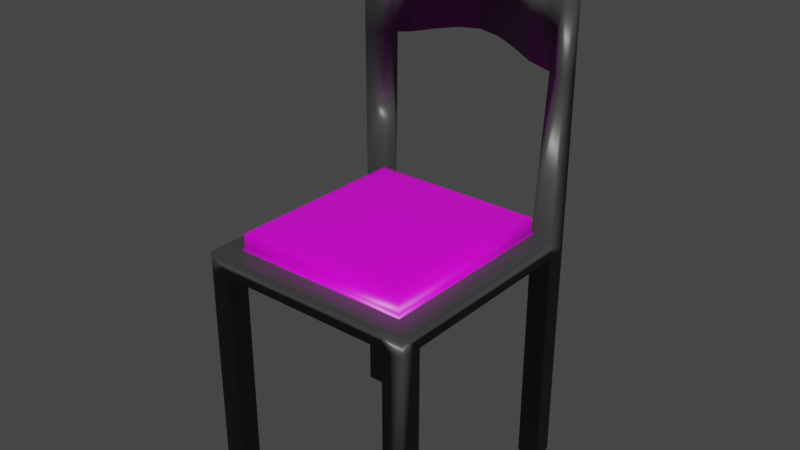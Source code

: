 # Source: chair.blend  (saved by Blender 2.92.15; exported with 4.5.12 LTS)
import bpy
from mathutils import Matrix  # noqa: F401  (used for matrix-valued properties, if any)

bpy.ops.wm.read_factory_settings(use_empty=True)
scene = bpy.context.scene
scene.name = 'Scene'

# ---- collections
col_collection = bpy.data.collections.new('Collection'); scene.collection.children.link(col_collection)

# ---- images (referenced by path relative to the original .blend; pixels are not part of the script)
import os
ASSET_DIR = os.environ.get("B2B_ASSET_DIR", "")  # directory of the original .blend (textures are referenced by path, not embedded)
HERE = os.path.dirname(os.path.abspath(__file__))  # packed textures are extracted next to this script under _unpacked/

def load_image(name, relpath, width, height, colorspace="sRGB"):
    """Load a texture the original file referenced (path relative to the .blend, or extracted next to this script)."""
    p = next((c for c in (os.path.join(HERE, relpath), os.path.join(ASSET_DIR, relpath)) if relpath and os.path.exists(c)), "")
    if p:
        img = bpy.data.images.load(p, check_existing=True)
        img.name = name
    else:  # same state as the original file: an image datablock whose file is absent (Cycles renders it pink)
        img = bpy.data.images.new(name, width, height)
        img.source = "FILE"
        img.filepath = "//" + (relpath or name)
    img.colorspace_settings.name = colorspace
    return img
img_fabrick_jpg = load_image('fabrick.jpg', 'fabrick.jpg', 1024, 1024, 'sRGB')

# ---- materials (node trees are filled in below, after node groups)
mat_metal = bpy.data.materials.new('metal')
mat_metal.alpha_threshold = 0.0
mat_metal.use_transparent_shadow = False
mat_metal.line_color = (0.0, 0.0, 0.0, 1.0)
mat_coushin = bpy.data.materials.new('coushin')
mat_coushin.alpha_threshold = 0.0
mat_coushin.use_transparent_shadow = False
mat_coushin.line_color = (0.0, 0.0, 0.0, 1.0)

# ---- material node trees
mat_metal.use_nodes = True; mat_metal.node_tree.nodes.clear()
_N = mat_metal.node_tree.nodes; _L = mat_metal.node_tree.links
n0 = _N.new('ShaderNodeOutputMaterial'); n0.name = 'Material Output'; n0.location = (300, 300)
n1 = _N.new('ShaderNodeBsdfPrincipled'); n1.name = 'Principled BSDF'; n1.location = (10, 300)
n1.distribution = 'GGX'
n1.subsurface_method = 'BURLEY'
n1.inputs[0].default_value = (0.04721, 0.04721, 0.04721, 1.0)
n1.inputs[2].default_value = 0.4
n1.inputs[3].default_value = 1.45
n1.inputs[27].default_value = (0.0, 0.0, 0.0, 1.0)
n1.inputs[28].default_value = 1.0
_L.new(n1.outputs[0], n0.inputs[0])
n0.is_active_output = True
mat_coushin.use_nodes = True; mat_coushin.node_tree.nodes.clear()
_N = mat_coushin.node_tree.nodes; _L = mat_coushin.node_tree.links
n0 = _N.new('ShaderNodeOutputMaterial'); n0.name = 'Material Output'; n0.location = (300, 300)
n1 = _N.new('ShaderNodeBsdfPrincipled'); n1.name = 'Principled BSDF'; n1.location = (10, 300)
n1.distribution = 'GGX'
n1.subsurface_method = 'BURLEY'
n1.inputs[2].default_value = 0.4
n1.inputs[3].default_value = 1.45
n1.inputs[27].default_value = (0.0, 0.0, 0.0, 1.0)
n1.inputs[28].default_value = 1.0
n2 = _N.new('ShaderNodeTexImage'); n2.name = 'Image Texture'; n2.location = (-353, 208)
n2.image = img_fabrick_jpg
_L.new(n1.outputs[0], n0.inputs[0])
_L.new(n2.outputs[0], n1.inputs[0])
n0.is_active_output = True

# ---- world
world_world = bpy.data.worlds.new('World'); scene.world = world_world
world_world.use_nodes = True; world_world.node_tree.nodes.clear()
_N = world_world.node_tree.nodes; _L = world_world.node_tree.links
n0 = _N.new('ShaderNodeOutputWorld'); n0.name = 'World Output'; n0.location = (300, 300)
n1 = _N.new('ShaderNodeBackground'); n1.name = 'Background'; n1.location = (10, 300)
n1.inputs[0].default_value = (0.05088, 0.05088, 0.05088, 1.0)
_L.new(n1.outputs[0], n0.inputs[0])
n0.is_active_output = True
world_world.color = (0.05088, 0.05088, 0.05088)
world_world.use_sun_shadow = False
world_world.sun_shadow_jitter_overblur = 0.0

# ---- meshes
me_cube = bpy.data.meshes.new('Cube')
me_cube.from_pydata([(1.0, 0.905, 1.0), (1.0, 0.905, -1.0), (1.0, -1.0, 1.0), (1.0, -1.0, -1.0), (-1.0, 0.905, 1.0), (-1.0, 0.905, -1.0), (-1.0, -1.0, 1.0), (-1.0, -1.0, -1.0), (1.0, 1.083, 1.0), (1.0, 1.083, -1.0), (-1.0, 1.083, 1.0), (-1.0, 1.083, -1.0), (1.0, 0.905, 26.98), (-1.0, 0.905, 26.98), (1.0, 1.083, 26.98), (-1.0, 1.083, 26.98), (0.803, 0.905, -1.0), (0.803, -1.0, 1.0), (0.803, -1.0, -1.0), (0.803, 0.905, 1.0), (0.803, 1.083, -1.0), (0.803, 1.083, 1.0), (0.803, 1.023, 27.16), (0.803, 1.106, 27.16), (-0.8039, 0.905, -1.0), (-0.8039, -1.0, 1.0), (-0.8039, 1.083, -1.0), (-0.8039, -1.0, -1.0), (-0.8039, 0.905, 1.0), (-0.8039, 1.083, 1.0), (-0.8039, 1.023, 27.16), (-0.8039, 1.106, 27.16), (-1.0, 0.905, 16.42), (-1.0, 1.083, 16.42), (1.0, 0.905, 16.42), (1.0, 1.083, 16.42), (0.803, 1.106, 16.6), (0.803, 1.023, 16.6), (-0.8039, 1.023, 16.6), (-0.8039, 1.106, 16.6), (-0.6031, 1.037, 27.6), (-0.4022, 1.116, 28.12), (-0.2013, 1.182, 28.56), (-0.0004676, 1.209, 28.75), (0.2004, 1.182, 28.56), (0.4013, 1.116, 28.12), (0.6021, 1.037, 27.6), (-0.6031, 1.17, 27.6), (-0.4022, 1.248, 28.12), (-0.2013, 1.314, 28.56), (-0.0004676, 1.341, 28.75), (0.2004, 1.314, 28.56), (0.4013, 1.248, 28.12), (0.6021, 1.17, 27.6), (-0.6031, 1.17, 17.04), (-0.4022, 1.248, 17.56), (-0.2013, 1.314, 18.0), (-0.0004676, 1.341, 18.19), (0.2004, 1.314, 18.0), (0.4013, 1.248, 17.56), (0.6021, 1.17, 17.04), (0.6021, 1.037, 17.04), (0.4013, 1.116, 17.56), (0.2004, 1.182, 18.0), (-0.0004676, 1.209, 18.19), (-0.2013, 1.182, 18.0), (-0.4022, 1.116, 17.56), (-0.6031, 1.037, 17.04), (-1.0, -0.8064, -1.0), (1.0, -0.8064, 1.0), (-1.0, -0.8064, 1.0), (1.0, -0.8064, -1.0), (0.803, -0.8064, -1.0), (0.803, -0.8064, 1.0), (-0.8039, -0.8064, -1.0), (-0.8039, -0.8064, 1.0), (-1.0, -0.8064, -24.35), (-1.0, -1.0, -24.35), (-0.8039, 0.905, -24.35), (-1.0, 0.905, -24.35), (0.803, -1.0, -24.35), (1.0, -1.0, -24.35), (-0.8039, 1.083, -24.35), (-1.0, 1.083, -24.35), (1.0, 1.083, -24.35), (1.0, 0.905, -24.35), (0.803, 0.905, -24.35), (0.803, 1.083, -24.35), (0.803, -0.8064, -24.35), (-0.8039, -1.0, -24.35), (-0.8039, -0.8064, -24.35), (1.0, -0.8064, -24.35)], [], [(75, 70, 6, 25), (27, 25, 6, 7), (68, 70, 4, 5), (3, 18, 80, 81), (71, 69, 2, 3), (5, 4, 10, 11), (20, 21, 8, 9), (74, 27, 89, 90), (33, 32, 13, 15), (0, 1, 9, 8), (22, 12, 14, 23), (37, 34, 12, 22), (34, 35, 14, 12), (39, 33, 15, 31), (35, 36, 23, 14), (61, 37, 22, 46), (46, 22, 23, 53), (7, 68, 76, 77), (26, 29, 21, 20), (74, 72, 18, 27), (3, 2, 17, 18), (69, 73, 17, 2), (1, 16, 86, 85), (11, 10, 29, 26), (13, 30, 31, 15), (32, 38, 30, 13), (54, 39, 31, 47), (16, 24, 26, 20), (18, 17, 25, 27), (73, 75, 25, 17), (4, 28, 38, 32), (8, 21, 36, 35), (29, 10, 33, 39), (0, 8, 35, 34), (19, 0, 34, 37), (10, 4, 32, 33), (36, 60, 53, 23), (60, 59, 52, 53), (59, 58, 51, 52), (58, 57, 50, 51), (57, 56, 49, 50), (56, 55, 48, 49), (55, 54, 47, 48), (30, 40, 47, 31), (40, 41, 48, 47), (41, 42, 49, 48), (42, 43, 50, 49), (43, 44, 51, 50), (44, 45, 52, 51), (45, 46, 53, 52), (38, 67, 40, 30), (67, 66, 41, 40), (66, 65, 42, 41), (65, 64, 43, 42), (64, 63, 44, 43), (63, 62, 45, 44), (62, 61, 46, 45), (5, 24, 74, 68), (0, 19, 73, 69), (24, 16, 72, 74), (1, 0, 69, 71), (16, 1, 71, 72), (7, 6, 70, 68), (28, 4, 70, 75), (19, 21, 29, 28), (36, 21, 19, 37), (38, 28, 29, 39), (60, 36, 37, 61), (59, 60, 61, 62), (58, 59, 62, 63), (57, 58, 63, 64), (56, 57, 64, 65), (55, 56, 65, 66), (54, 55, 66, 67), (67, 38, 39, 54), (88, 91, 81, 80), (78, 79, 83, 82), (85, 86, 87, 84), (76, 90, 89, 77), (68, 74, 90, 76), (24, 5, 79, 78), (16, 20, 87, 86), (71, 3, 81, 91), (5, 11, 83, 79), (20, 9, 84, 87), (27, 7, 77, 89), (9, 1, 85, 84), (18, 72, 88, 80), (11, 26, 82, 83), (72, 71, 91, 88), (26, 24, 78, 82)])
me_cube.polygons.foreach_set('use_smooth', [True] * 91)
_uv = me_cube.uv_layers.new(name='UVMap')
_uv.uv.foreach_set('vector', [0.8505, 0.7378, 0.875, 0.7378, 0.875, 0.75, 0.8505, 0.75, 0.375, 0.9755, 0.625, 0.9755, 0.625, 1.0, 0.375, 1.0, 0.375, 0.01223, 0.625, 0.01223, 0.625, 0.25, 0.375, 0.25, 0.375, 0.75, 0.375, 0.7746, 0.375, 0.7746, 0.375, 0.75, 0.375, 0.7378, 0.625, 0.7378, 0.625, 0.75, 0.375, 0.75, 0.375, 0.25, 0.625, 0.25, 0.625, 0.25, 0.375, 0.25, 0.375, 0.4754, 0.625, 0.4754, 0.625, 0.5, 0.375, 0.5, 0.1495, 0.7378, 0.1495, 0.75, 0.1495, 0.75, 0.1495, 0.7378, 0.625, 0.25, 0.625, 0.25, 0.625, 0.25, 0.625, 0.25, 0.625, 0.5, 0.375, 0.5, 0.375, 0.5, 0.625, 0.5, 0.6496, 0.5, 0.625, 0.5, 0.625, 0.5, 0.6496, 0.5, 0.6496, 0.5, 0.625, 0.5, 0.625, 0.5, 0.6496, 0.5, 0.625, 0.5, 0.625, 0.5, 0.625, 0.5, 0.625, 0.5, 0.625, 0.2745, 0.625, 0.25, 0.625, 0.25, 0.625, 0.2745, 0.625, 0.5, 0.625, 0.4754, 0.625, 0.4754, 0.625, 0.5, 0.6747, 0.5, 0.6496, 0.5, 0.6496, 0.5, 0.6747, 0.5, 0.6747, 0.5, 0.6496, 0.5, 0.6496, 0.5, 0.6747, 0.5, 0.375, 0.0, 0.375, 0.01223, 0.375, 0.01223, 0.375, 0.0, 0.375, 0.2745, 0.625, 0.2745, 0.625, 0.4754, 0.375, 0.4754, 0.1495, 0.7378, 0.3504, 0.7378, 0.3504, 0.75, 0.1495, 0.75, 0.375, 0.75, 0.625, 0.75, 0.625, 0.7746, 0.375, 0.7746, 0.625, 0.7378, 0.6496, 0.7378, 0.6496, 0.75, 0.625, 0.75, 0.375, 0.5, 0.3504, 0.5, 0.3504, 0.5, 0.375, 0.5, 0.375, 0.25, 0.625, 0.25, 0.625, 0.2745, 0.375, 0.2745, 0.875, 0.5, 0.8505, 0.5, 0.8505, 0.5, 0.875, 0.5, 0.875, 0.5, 0.8505, 0.5, 0.8505, 0.5, 0.875, 0.5, 0.625, 0.2996, 0.625, 0.2745, 0.625, 0.2745, 0.625, 0.2996, 0.3504, 0.5, 0.1495, 0.5, 0.1495, 0.5, 0.3504, 0.5, 0.375, 0.7746, 0.625, 0.7746, 0.625, 0.9755, 0.375, 0.9755, 0.6496, 0.7378, 0.8505, 0.7378, 0.8505, 0.75, 0.6496, 0.75, 0.875, 0.5, 0.8505, 0.5, 0.8505, 0.5, 0.875, 0.5, 0.625, 0.5, 0.625, 0.4754, 0.625, 0.4754, 0.625, 0.5, 0.625, 0.2745, 0.625, 0.25, 0.625, 0.25, 0.625, 0.2745, 0.625, 0.5, 0.625, 0.5, 0.625, 0.5, 0.625, 0.5, 0.6496, 0.5, 0.625, 0.5, 0.625, 0.5, 0.6496, 0.5, 0.625, 0.25, 0.625, 0.25, 0.625, 0.25, 0.625, 0.25, 0.625, 0.4754, 0.625, 0.4503, 0.625, 0.4503, 0.625, 0.4754, 0.625, 0.4503, 0.625, 0.4252, 0.625, 0.4252, 0.625, 0.4503, 0.625, 0.4252, 0.625, 0.4, 0.625, 0.4, 0.625, 0.4252, 0.625, 0.4, 0.625, 0.3749, 0.625, 0.3749, 0.625, 0.4, 0.625, 0.3749, 0.625, 0.3498, 0.625, 0.3498, 0.625, 0.3749, 0.625, 0.3498, 0.625, 0.3247, 0.625, 0.3247, 0.625, 0.3498, 0.625, 0.3247, 0.625, 0.2996, 0.625, 0.2996, 0.625, 0.3247, 0.8505, 0.5, 0.8254, 0.5, 0.8254, 0.5, 0.8505, 0.5, 0.8254, 0.5, 0.8003, 0.5, 0.8003, 0.5, 0.8254, 0.5, 0.8003, 0.5, 0.7752, 0.5, 0.7752, 0.5, 0.8003, 0.5, 0.7752, 0.5, 0.7501, 0.5, 0.7501, 0.5, 0.7752, 0.5, 0.7501, 0.5, 0.725, 0.5, 0.725, 0.5, 0.7501, 0.5, 0.725, 0.5, 0.6998, 0.5, 0.6998, 0.5, 0.725, 0.5, 0.6998, 0.5, 0.6747, 0.5, 0.6747, 0.5, 0.6998, 0.5, 0.8505, 0.5, 0.8254, 0.5, 0.8254, 0.5, 0.8505, 0.5, 0.8254, 0.5, 0.8003, 0.5, 0.8003, 0.5, 0.8254, 0.5, 0.8003, 0.5, 0.7752, 0.5, 0.7752, 0.5, 0.8003, 0.5, 0.7752, 0.5, 0.7501, 0.5, 0.7501, 0.5, 0.7752, 0.5, 0.7501, 0.5, 0.725, 0.5, 0.725, 0.5, 0.7501, 0.5, 0.725, 0.5, 0.6998, 0.5, 0.6998, 0.5, 0.725, 0.5, 0.6998, 0.5, 0.6747, 0.5, 0.6747, 0.5, 0.6998, 0.5, 0.125, 0.5, 0.1495, 0.5, 0.1495, 0.7378, 0.125, 0.7378, 0.625, 0.5, 0.6496, 0.5, 0.6496, 0.7378, 0.625, 0.7378, 0.1495, 0.5, 0.3504, 0.5, 0.3504, 0.7378, 0.1495, 0.7378, 0.375, 0.5, 0.625, 0.5, 0.625, 0.7378, 0.375, 0.7378, 0.3504, 0.5, 0.375, 0.5, 0.375, 0.7378, 0.3504, 0.7378, 0.375, 0.0, 0.625, 0.0, 0.625, 0.01223, 0.375, 0.01223, 0.8505, 0.5, 0.875, 0.5, 0.875, 0.7378, 0.8505, 0.7378, 0.6496, 0.5, 0.625, 0.4754, 0.625, 0.2745, 0.8505, 0.5, 0.625, 0.4754, 0.625, 0.4754, 0.6496, 0.5, 0.6496, 0.5, 0.8505, 0.5, 0.8505, 0.5, 0.625, 0.2745, 0.625, 0.2745, 0.625, 0.4503, 0.625, 0.4754, 0.6496, 0.5, 0.6747, 0.5, 0.625, 0.4252, 0.625, 0.4503, 0.6747, 0.5, 0.6998, 0.5, 0.625, 0.4, 0.625, 0.4252, 0.6998, 0.5, 0.725, 0.5, 0.625, 0.3749, 0.625, 0.4, 0.725, 0.5, 0.7501, 0.5, 0.625, 0.3498, 0.625, 0.3749, 0.7501, 0.5, 0.7752, 0.5, 0.625, 0.3247, 0.625, 0.3498, 0.7752, 0.5, 0.8003, 0.5, 0.625, 0.2996, 0.625, 0.3247, 0.8003, 0.5, 0.8254, 0.5, 0.8254, 0.5, 0.8505, 0.5, 0.625, 0.2745, 0.625, 0.2996, 0.3504, 0.7378, 0.375, 0.7378, 0.375, 0.75, 0.3504, 0.75, 0.1495, 0.5, 0.125, 0.5, 0.125, 0.5, 0.1495, 0.5, 0.375, 0.5, 0.3504, 0.5, 0.3504, 0.5, 0.375, 0.5, 0.125, 0.7378, 0.1495, 0.7378, 0.1495, 0.75, 0.125, 0.75, 0.125, 0.7378, 0.1495, 0.7378, 0.1495, 0.7378, 0.125, 0.7378, 0.1495, 0.5, 0.125, 0.5, 0.125, 0.5, 0.1495, 0.5, 0.3504, 0.5, 0.3504, 0.5, 0.3504, 0.5, 0.3504, 0.5, 0.375, 0.7378, 0.375, 0.75, 0.375, 0.75, 0.375, 0.7378, 0.375, 0.25, 0.375, 0.25, 0.375, 0.25, 0.375, 0.25, 0.375, 0.4754, 0.375, 0.5, 0.375, 0.5, 0.375, 0.4754, 0.375, 0.9755, 0.375, 1.0, 0.375, 1.0, 0.375, 0.9755, 0.375, 0.5, 0.375, 0.5, 0.375, 0.5, 0.375, 0.5, 0.3504, 0.75, 0.3504, 0.7378, 0.3504, 0.7378, 0.3504, 0.75, 0.375, 0.25, 0.375, 0.2745, 0.375, 0.2745, 0.375, 0.25, 0.3504, 0.7378, 0.375, 0.7378, 0.375, 0.7378, 0.3504, 0.7378, 0.1495, 0.5, 0.1495, 0.5, 0.1495, 0.5, 0.1495, 0.5])
me_cube.materials.append(mat_metal)
me_cube.use_remesh_preserve_volume = False
me_cube.use_remesh_preserve_attributes = False
me_cube.use_mirror_vertex_groups = False
me_cube.update()
me_cube_001 = bpy.data.meshes.new('Cube.001')
me_cube_001.from_pydata([(0.8174, 0.9204, 1.0), (-0.8183, 0.9204, 1.0), (0.8174, -0.8218, 1.0), (-0.8183, -0.8218, 1.0), (-0.8039, 0.905, 2.643), (0.803, 0.905, 2.643), (0.803, -0.8064, 2.643), (-0.8039, -0.8064, 2.643), (-0.7259, 0.8219, 2.978), (0.7249, 0.8219, 2.978), (0.7249, -0.7233, 2.978), (-0.7259, -0.7233, 2.978), (-0.6676, 0.7599, 3.12), (0.6667, 0.7599, 3.12), (0.6667, -0.6613, 3.12), (-0.6676, -0.6613, 3.12), (0.803, -0.8064, 1.29), (-0.8039, -0.8064, 1.29), (-0.8039, 0.905, 1.29), (0.803, 0.905, 1.29)], [], [(17, 16, 6, 7), (4, 7, 11, 8), (18, 17, 7, 4), (19, 18, 4, 5), (16, 19, 5, 6), (11, 10, 14, 15), (5, 4, 8, 9), (7, 6, 10, 11), (6, 5, 9, 10), (13, 12, 15, 14), (10, 9, 13, 14), (8, 11, 15, 12), (9, 8, 12, 13), (2, 0, 19, 16), (0, 1, 18, 19), (1, 3, 17, 18), (3, 2, 16, 17)])
me_cube_001.polygons.foreach_set('use_smooth', [True] * 17)
_uv = me_cube_001.uv_layers.new(name='UVMap')
_uv.uv.foreach_set('vector', [0.6114, 0.4898, 0.3886, 0.4898, 0.3886, 0.3023, 0.6114, 0.3023, 0.4223, 0.4588, 0.5777, 0.4588, 0.5701, 0.49, 0.4299, 0.49, 0.4223, 0.336, 0.5777, 0.336, 0.5777, 0.4588, 0.4223, 0.4588, 0.5869, 0.4661, 0.4131, 0.4661, 0.4131, 0.3197, 0.5869, 0.3197, 0.4354, 0.348, 0.5646, 0.348, 0.5646, 0.4501, 0.4354, 0.4501, 0.6005, 0.2545, 0.3995, 0.2545, 0.4075, 0.233, 0.5925, 0.233, 0.5869, 0.3197, 0.4131, 0.3197, 0.4215, 0.2824, 0.5785, 0.2824, 0.6114, 0.3023, 0.3886, 0.3023, 0.3995, 0.2545, 0.6005, 0.2545, 0.4354, 0.4501, 0.5646, 0.4501, 0.5583, 0.476, 0.4417, 0.476, 0.6496, 0.5, 0.8505, 0.5, 0.8505, 0.7378, 0.6496, 0.7378, 0.4417, 0.476, 0.5583, 0.476, 0.5536, 0.4877, 0.4464, 0.4877, 0.4299, 0.49, 0.5701, 0.49, 0.5645, 0.504, 0.4355, 0.504, 0.5785, 0.2824, 0.4215, 0.2824, 0.4278, 0.2656, 0.5722, 0.2656, 0.4342, 0.3261, 0.5658, 0.3261, 0.5646, 0.348, 0.4354, 0.348, 0.5885, 0.4975, 0.4115, 0.4975, 0.4131, 0.4661, 0.5869, 0.4661, 0.4209, 0.3097, 0.5791, 0.3097, 0.5777, 0.336, 0.4223, 0.336, 0.6133, 0.5301, 0.3867, 0.5301, 0.3886, 0.4898, 0.6114, 0.4898])
me_cube_001.materials.append(mat_coushin)
me_cube_001.use_remesh_preserve_volume = False
me_cube_001.use_remesh_preserve_attributes = False
me_cube_001.use_mirror_vertex_groups = False
me_cube_001.update()

# ---- objects
ob_cube = bpy.data.objects.new('Cube', me_cube)
ob_cube_001 = bpy.data.objects.new('Cube.001', me_cube_001)

# ---- transforms, parenting, visibility, modifiers, constraints
ob_cube.location = (0.0, 0.0, 0.0)
ob_cube.scale = (1.0, 1.0, 0.08821)
ob_cube.lock_rotations_4d = False
ob_cube.empty_display_type = 'ARROWS'
ob_cube.lineart.crease_threshold = 0.0
ob_cube_001.location = (0.0, 0.0, 0.0)
ob_cube_001.scale = (1.0, 1.0, 0.08821)
ob_cube_001.lock_rotations_4d = False
ob_cube_001.empty_display_type = 'ARROWS'
ob_cube_001.lineart.crease_threshold = 0.0

# ---- collection membership
col_collection.objects.link(ob_cube)
col_collection.objects.link(ob_cube_001)

# ---- scene / render settings (as saved in the file)
scene.frame_start = 1; scene.frame_end = 250; scene.frame_set(1)
scene.render.engine = 'BLENDER_EEVEE_NEXT'
scene.cycles.use_denoising = False
scene.cycles.samples = 128
scene.cycles.sampling_pattern = 'TABULATED_SOBOL'
scene.cycles.use_adaptive_sampling = False
scene.cycles.use_light_tree = False
scene.view_settings.view_transform = 'Filmic'
bpy.context.view_layer.update()

# ---- added for rendering (the .blend has no active camera and no usable light): camera, sun
cam_auto = bpy.data.cameras.new('AutoCamera')
cam_auto.lens = 50.0
cam_auto.sensor_width = 36.0
cam_auto.clip_end = 1000.0
ob_auto_camera = bpy.data.objects.new('AutoCamera', cam_auto)
scene.collection.objects.link(ob_auto_camera)
ob_auto_camera.location = (5.18603, -6.05257, 4.34261)
ob_auto_camera.rotation_euler = (1.09748, -7.21219e-08, 0.694738)
scene.camera = ob_auto_camera
light_auto_sun = bpy.data.lights.new('AutoSun', 'SUN')
light_auto_sun.energy = 3.0
light_auto_sun.angle = 0.0523599
ob_auto_sun = bpy.data.objects.new('AutoSun', light_auto_sun)
scene.collection.objects.link(ob_auto_sun)
ob_auto_sun.rotation_euler = (0.872665, 0.174533, 0.523599)
bpy.context.view_layer.update()
